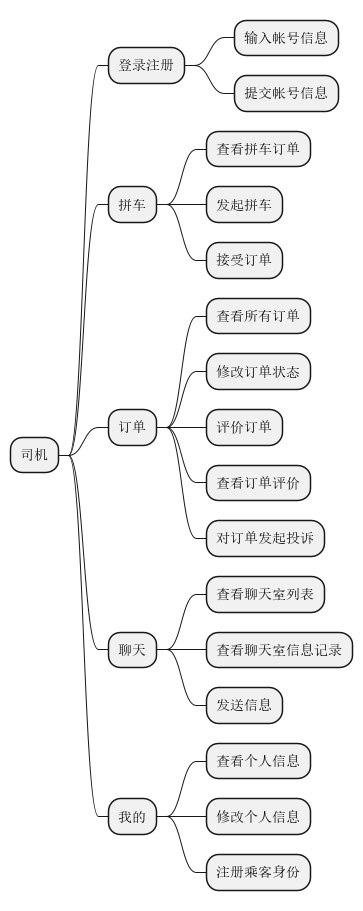

The diagram above was rendered by PlantUML. Its source (embedded in the PNG):
@startmindmap
'https://plantuml.com/mindmap-diagram
* 司机
    ** 登录注册
    *** 输入帐号信息
    *** 提交帐号信息

    ** 拼车
    *** 查看拼车订单
    *** 发起拼车
    *** 接受订单

    ** 订单
    *** 查看所有订单
    *** 修改订单状态
    *** 评价订单
    *** 查看订单评价
*** 对订单发起投诉

    ** 聊天
    *** 查看聊天室列表
    *** 查看聊天室信息记录
    *** 发送信息

    ** 我的
    *** 查看个人信息
    *** 修改个人信息
    *** 注册乘客身份
@endmindmap